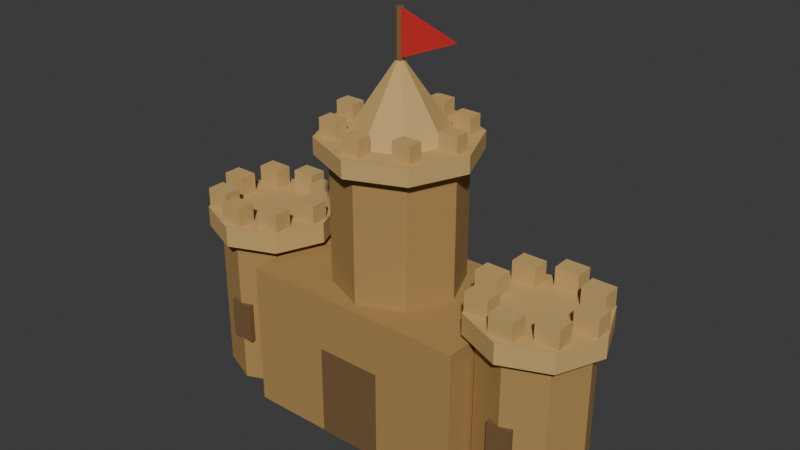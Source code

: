 # Source: SandcastleSmallA.blend  (saved by Blender 5.1.30; exported with 4.5.12 LTS)
import bpy
from mathutils import Matrix  # noqa: F401  (used for matrix-valued properties, if any)

bpy.ops.wm.read_factory_settings(use_empty=True)
scene = bpy.context.scene
scene.name = 'Scene'

# ---- collections
col_collection = bpy.data.collections.new('Collection'); scene.collection.children.link(col_collection)

# ---- materials (node trees are filled in below, after node groups)
mat_sandcastlesmalla_sandmain = bpy.data.materials.new('SandcastleSmallA_SandMain')
mat_sandcastlesmalla_sandmain.diffuse_color = (0.42, 0.25, 0.08, 1.0)
mat_sandcastlesmalla_sanddeep = bpy.data.materials.new('SandcastleSmallA_SandDeep')
mat_sandcastlesmalla_sanddeep.diffuse_color = (0.18, 0.1, 0.04, 1.0)
mat_sandcastlesmalla_sandlight = bpy.data.materials.new('SandcastleSmallA_SandLight')
mat_sandcastlesmalla_sandlight.diffuse_color = (0.58, 0.38, 0.14, 1.0)
mat_sandcastlesmalla_pole = bpy.data.materials.new('SandcastleSmallA_Pole')
mat_sandcastlesmalla_pole.diffuse_color = (0.2, 0.11, 0.04, 1.0)
mat_sandcastlesmalla_flag = bpy.data.materials.new('SandcastleSmallA_Flag')
mat_sandcastlesmalla_flag.diffuse_color = (0.64, 0.02, 0.02, 1.0)

# ---- material node trees
mat_sandcastlesmalla_sandmain.use_nodes = True; mat_sandcastlesmalla_sandmain.node_tree.nodes.clear()
_N = mat_sandcastlesmalla_sandmain.node_tree.nodes; _L = mat_sandcastlesmalla_sandmain.node_tree.links
n0 = _N.new('ShaderNodeBsdfPrincipled'); n0.name = 'Principled BSDF'; n0.location = (-200, 100)
n0.inputs[0].default_value = (0.42, 0.25, 0.08, 1.0)
n0.inputs[2].default_value = 0.88
n1 = _N.new('ShaderNodeOutputMaterial'); n1.name = 'Material Output'; n1.location = (200, 100)
_L.new(n0.outputs[0], n1.inputs[0])
n1.is_active_output = True
mat_sandcastlesmalla_sanddeep.use_nodes = True; mat_sandcastlesmalla_sanddeep.node_tree.nodes.clear()
_N = mat_sandcastlesmalla_sanddeep.node_tree.nodes; _L = mat_sandcastlesmalla_sanddeep.node_tree.links
n0 = _N.new('ShaderNodeBsdfPrincipled'); n0.name = 'Principled BSDF'; n0.location = (-200, 100)
n0.inputs[0].default_value = (0.18, 0.1, 0.04, 1.0)
n0.inputs[2].default_value = 0.88
n1 = _N.new('ShaderNodeOutputMaterial'); n1.name = 'Material Output'; n1.location = (200, 100)
_L.new(n0.outputs[0], n1.inputs[0])
n1.is_active_output = True
mat_sandcastlesmalla_sandlight.use_nodes = True; mat_sandcastlesmalla_sandlight.node_tree.nodes.clear()
_N = mat_sandcastlesmalla_sandlight.node_tree.nodes; _L = mat_sandcastlesmalla_sandlight.node_tree.links
n0 = _N.new('ShaderNodeBsdfPrincipled'); n0.name = 'Principled BSDF'; n0.location = (-200, 100)
n0.inputs[0].default_value = (0.58, 0.38, 0.14, 1.0)
n0.inputs[2].default_value = 0.88
n1 = _N.new('ShaderNodeOutputMaterial'); n1.name = 'Material Output'; n1.location = (200, 100)
_L.new(n0.outputs[0], n1.inputs[0])
n1.is_active_output = True
mat_sandcastlesmalla_pole.use_nodes = True; mat_sandcastlesmalla_pole.node_tree.nodes.clear()
_N = mat_sandcastlesmalla_pole.node_tree.nodes; _L = mat_sandcastlesmalla_pole.node_tree.links
n0 = _N.new('ShaderNodeBsdfPrincipled'); n0.name = 'Principled BSDF'; n0.location = (-200, 100)
n0.inputs[0].default_value = (0.2, 0.11, 0.04, 1.0)
n0.inputs[2].default_value = 0.88
n1 = _N.new('ShaderNodeOutputMaterial'); n1.name = 'Material Output'; n1.location = (200, 100)
_L.new(n0.outputs[0], n1.inputs[0])
n1.is_active_output = True
mat_sandcastlesmalla_flag.use_nodes = True; mat_sandcastlesmalla_flag.node_tree.nodes.clear()
_N = mat_sandcastlesmalla_flag.node_tree.nodes; _L = mat_sandcastlesmalla_flag.node_tree.links
n0 = _N.new('ShaderNodeBsdfPrincipled'); n0.name = 'Principled BSDF'; n0.location = (-200, 100)
n0.inputs[0].default_value = (0.64, 0.02, 0.02, 1.0)
n0.inputs[2].default_value = 0.88
n1 = _N.new('ShaderNodeOutputMaterial'); n1.name = 'Material Output'; n1.location = (200, 100)
_L.new(n0.outputs[0], n1.inputs[0])
n1.is_active_output = True

# ---- world
world_world = bpy.data.worlds.new('World'); scene.world = world_world
world_world.use_nodes = True; world_world.node_tree.nodes.clear()
_N = world_world.node_tree.nodes; _L = world_world.node_tree.links
n0 = _N.new('ShaderNodeOutputWorld'); n0.name = 'World Output'; n0.location = (200, 100)
n1 = _N.new('ShaderNodeBackground'); n1.name = 'Background'; n1.location = (-200, 100)
n1.inputs[0].default_value = (0.05088, 0.05088, 0.05088, 1.0)
_L.new(n1.outputs[0], n0.inputs[0])
n0.is_active_output = True
world_world.color = (0.957, 0.922, 0.847)
world_world.sun_shadow_jitter_overblur = 0.0

# ---- meshes
me_sandcastlesmalla_gatehouse_mesh = bpy.data.meshes.new('SandcastleSmallA_Gatehouse_Mesh')
me_sandcastlesmalla_gatehouse_mesh.from_pydata([(-0.5, -0.5, -0.5), (-0.5, -0.5, 0.3437), (-0.5, 0.5, -0.5), (-0.5, 0.5, 0.3437), (0.5, -0.5, -0.5), (0.5, -0.5, 0.3437), (0.5, 0.5, -0.5), (0.5, 0.5, 0.3437)], [], [(0, 1, 3, 2), (2, 3, 7, 6), (6, 7, 5, 4), (4, 5, 1, 0), (2, 6, 4, 0), (7, 3, 1, 5)])
_uv = me_sandcastlesmalla_gatehouse_mesh.uv_layers.new(name='UVMap')
_uv.uv.foreach_set('vector', [0.375, 0.0, 0.625, 0.0, 0.625, 0.25, 0.375, 0.25, 0.375, 0.25, 0.625, 0.25, 0.625, 0.5, 0.375, 0.5, 0.375, 0.5, 0.625, 0.5, 0.625, 0.75, 0.375, 0.75, 0.375, 0.75, 0.625, 0.75, 0.625, 1.0, 0.375, 1.0, 0.125, 0.5, 0.375, 0.5, 0.375, 0.75, 0.125, 0.75, 0.625, 0.5, 0.875, 0.5, 0.875, 0.75, 0.625, 0.75])
me_sandcastlesmalla_gatehouse_mesh.materials.append(mat_sandcastlesmalla_sandmain)
me_sandcastlesmalla_gatehouse_mesh.update()
me_sandcastlesmalla_gatearchrecess_mesh = bpy.data.meshes.new('SandcastleSmallA_GateArchRecess_Mesh')
me_sandcastlesmalla_gatearchrecess_mesh.from_pydata([(-0.5, -0.5, -0.5), (-0.5, -0.5, 0.5), (-0.5, 0.5, -0.5), (-0.5, 0.5, 0.5), (0.5, -0.5, -0.5), (0.5, -0.5, 0.5), (0.5, 0.5, -0.5), (0.5, 0.5, 0.5)], [], [(0, 1, 3, 2), (2, 3, 7, 6), (6, 7, 5, 4), (4, 5, 1, 0), (2, 6, 4, 0), (7, 3, 1, 5)])
_uv = me_sandcastlesmalla_gatearchrecess_mesh.uv_layers.new(name='UVMap')
_uv.uv.foreach_set('vector', [0.375, 0.0, 0.625, 0.0, 0.625, 0.25, 0.375, 0.25, 0.375, 0.25, 0.625, 0.25, 0.625, 0.5, 0.375, 0.5, 0.375, 0.5, 0.625, 0.5, 0.625, 0.75, 0.375, 0.75, 0.375, 0.75, 0.625, 0.75, 0.625, 1.0, 0.375, 1.0, 0.125, 0.5, 0.375, 0.5, 0.375, 0.75, 0.125, 0.75, 0.625, 0.5, 0.875, 0.5, 0.875, 0.75, 0.625, 0.75])
me_sandcastlesmalla_gatearchrecess_mesh.materials.append(mat_sandcastlesmalla_sanddeep)
me_sandcastlesmalla_gatearchrecess_mesh.update()
me_sandcastlesmalla_centraltower_mesh = bpy.data.meshes.new('SandcastleSmallA_CentralTower_Mesh')
me_sandcastlesmalla_centraltower_mesh.from_pydata([(0.0, 0.52, -0.55), (0.0, 0.52, 0.55), (0.3677, 0.3677, -0.55), (0.3677, 0.3677, 0.55), (0.52, 0.0, -0.55), (0.52, 0.0, 0.55), (0.3677, -0.3677, -0.55), (0.3677, -0.3677, 0.55), (0.0, -0.52, -0.55), (0.0, -0.52, 0.55), (-0.3677, -0.3677, -0.55), (-0.3677, -0.3677, 0.55), (-0.52, 0.0, -0.55), (-0.52, 0.0, 0.55), (-0.3677, 0.3677, -0.55), (-0.3677, 0.3677, 0.55)], [], [(0, 1, 3, 2), (2, 3, 5, 4), (4, 5, 7, 6), (6, 7, 9, 8), (8, 9, 11, 10), (10, 11, 13, 12), (3, 1, 15, 13, 11, 9, 7, 5), (12, 13, 15, 14), (14, 15, 1, 0), (0, 2, 4, 6, 8, 10, 12, 14)])
_uv = me_sandcastlesmalla_centraltower_mesh.uv_layers.new(name='UVMap')
_uv.uv.foreach_set('vector', [1.0, 0.5, 1.0, 1.0, 0.875, 1.0, 0.875, 0.5, 0.875, 0.5, 0.875, 1.0, 0.75, 1.0, 0.75, 0.5, 0.75, 0.5, 0.75, 1.0, 0.625, 1.0, 0.625, 0.5, 0.625, 0.5, 0.625, 1.0, 0.5, 1.0, 0.5, 0.5, 0.5, 0.5, 0.5, 1.0, 0.375, 1.0, 0.375, 0.5, 0.375, 0.5, 0.375, 1.0, 0.25, 1.0, 0.25, 0.5, 0.4197, 0.4197, 0.25, 0.49, 0.08029, 0.4197, 0.01, 0.25, 0.08029, 0.08029, 0.25, 0.01, 0.4197, 0.08029, 0.49, 0.25, 0.25, 0.5, 0.25, 1.0, 0.125, 1.0, 0.125, 0.5, 0.125, 0.5, 0.125, 1.0, 0.0, 1.0, 0.0, 0.5, 0.75, 0.49, 0.9197, 0.4197, 0.99, 0.25, 0.9197, 0.08029, 0.75, 0.01, 0.5803, 0.08029, 0.51, 0.25, 0.5803, 0.4197])
me_sandcastlesmalla_centraltower_mesh.materials.append(mat_sandcastlesmalla_sandmain)
me_sandcastlesmalla_centraltower_mesh.update()
me_sandcastlesmalla_centraltowerbattlementbase_mesh = bpy.data.meshes.new('SandcastleSmallA_CentralTowerBattlementBase_Mesh')
me_sandcastlesmalla_centraltowerbattlementbase_mesh.from_pydata([(0.0, 0.63, -0.07), (0.0, 0.63, 0.07), (0.4455, 0.4455, -0.07), (0.4455, 0.4455, 0.07), (0.63, 0.0, -0.07), (0.63, 0.0, 0.07), (0.4455, -0.4455, -0.07), (0.4455, -0.4455, 0.07), (0.0, -0.63, -0.07), (0.0, -0.63, 0.07), (-0.4455, -0.4455, -0.07), (-0.4455, -0.4455, 0.07), (-0.63, 0.0, -0.07), (-0.63, 0.0, 0.07), (-0.4455, 0.4455, -0.07), (-0.4455, 0.4455, 0.07)], [], [(0, 1, 3, 2), (2, 3, 5, 4), (4, 5, 7, 6), (6, 7, 9, 8), (8, 9, 11, 10), (10, 11, 13, 12), (3, 1, 15, 13, 11, 9, 7, 5), (12, 13, 15, 14), (14, 15, 1, 0), (0, 2, 4, 6, 8, 10, 12, 14)])
_uv = me_sandcastlesmalla_centraltowerbattlementbase_mesh.uv_layers.new(name='UVMap')
_uv.uv.foreach_set('vector', [1.0, 0.5, 1.0, 1.0, 0.875, 1.0, 0.875, 0.5, 0.875, 0.5, 0.875, 1.0, 0.75, 1.0, 0.75, 0.5, 0.75, 0.5, 0.75, 1.0, 0.625, 1.0, 0.625, 0.5, 0.625, 0.5, 0.625, 1.0, 0.5, 1.0, 0.5, 0.5, 0.5, 0.5, 0.5, 1.0, 0.375, 1.0, 0.375, 0.5, 0.375, 0.5, 0.375, 1.0, 0.25, 1.0, 0.25, 0.5, 0.4197, 0.4197, 0.25, 0.49, 0.08029, 0.4197, 0.01, 0.25, 0.08029, 0.08029, 0.25, 0.01, 0.4197, 0.08029, 0.49, 0.25, 0.25, 0.5, 0.25, 1.0, 0.125, 1.0, 0.125, 0.5, 0.125, 0.5, 0.125, 1.0, 0.0, 1.0, 0.0, 0.5, 0.75, 0.49, 0.9197, 0.4197, 0.99, 0.25, 0.9197, 0.08029, 0.75, 0.01, 0.5803, 0.08029, 0.51, 0.25, 0.5803, 0.4197])
me_sandcastlesmalla_centraltowerbattlementbase_mesh.materials.append(mat_sandcastlesmalla_sandlight)
me_sandcastlesmalla_centraltowerbattlementbase_mesh.update()
me_sandcastlesmalla_centralcrenel01_mesh = bpy.data.meshes.new('SandcastleSmallA_CentralCrenel01_Mesh')
me_sandcastlesmalla_centralcrenel01_mesh.from_pydata([(-0.5, -0.5, -0.5), (-0.5, -0.5, 0.5), (-0.5, 0.5, -0.5), (-0.5, 0.5, 0.5), (0.5, -0.5, -0.5), (0.5, -0.5, 0.5), (0.5, 0.5, -0.5), (0.5, 0.5, 0.5)], [], [(0, 1, 3, 2), (2, 3, 7, 6), (6, 7, 5, 4), (4, 5, 1, 0), (2, 6, 4, 0), (7, 3, 1, 5)])
_uv = me_sandcastlesmalla_centralcrenel01_mesh.uv_layers.new(name='UVMap')
_uv.uv.foreach_set('vector', [0.375, 0.0, 0.625, 0.0, 0.625, 0.25, 0.375, 0.25, 0.375, 0.25, 0.625, 0.25, 0.625, 0.5, 0.375, 0.5, 0.375, 0.5, 0.625, 0.5, 0.625, 0.75, 0.375, 0.75, 0.375, 0.75, 0.625, 0.75, 0.625, 1.0, 0.375, 1.0, 0.125, 0.5, 0.375, 0.5, 0.375, 0.75, 0.125, 0.75, 0.625, 0.5, 0.875, 0.5, 0.875, 0.75, 0.625, 0.75])
me_sandcastlesmalla_centralcrenel01_mesh.materials.append(mat_sandcastlesmalla_sandlight)
me_sandcastlesmalla_centralcrenel01_mesh.update()
me_sandcastlesmalla_centralcrenel02_mesh = bpy.data.meshes.new('SandcastleSmallA_CentralCrenel02_Mesh')
me_sandcastlesmalla_centralcrenel02_mesh.from_pydata([(-0.5, -0.5, -0.5), (-0.5, -0.5, 0.5), (-0.5, 0.5, -0.5), (-0.5, 0.5, 0.5), (0.5, -0.5, -0.5), (0.5, -0.5, 0.5), (0.5, 0.5, -0.5), (0.5, 0.5, 0.5)], [], [(0, 1, 3, 2), (2, 3, 7, 6), (6, 7, 5, 4), (4, 5, 1, 0), (2, 6, 4, 0), (7, 3, 1, 5)])
_uv = me_sandcastlesmalla_centralcrenel02_mesh.uv_layers.new(name='UVMap')
_uv.uv.foreach_set('vector', [0.375, 0.0, 0.625, 0.0, 0.625, 0.25, 0.375, 0.25, 0.375, 0.25, 0.625, 0.25, 0.625, 0.5, 0.375, 0.5, 0.375, 0.5, 0.625, 0.5, 0.625, 0.75, 0.375, 0.75, 0.375, 0.75, 0.625, 0.75, 0.625, 1.0, 0.375, 1.0, 0.125, 0.5, 0.375, 0.5, 0.375, 0.75, 0.125, 0.75, 0.625, 0.5, 0.875, 0.5, 0.875, 0.75, 0.625, 0.75])
me_sandcastlesmalla_centralcrenel02_mesh.materials.append(mat_sandcastlesmalla_sandlight)
me_sandcastlesmalla_centralcrenel02_mesh.update()
me_sandcastlesmalla_centralcrenel03_mesh = bpy.data.meshes.new('SandcastleSmallA_CentralCrenel03_Mesh')
me_sandcastlesmalla_centralcrenel03_mesh.from_pydata([(-0.5, -0.5, -0.5), (-0.5, -0.5, 0.5), (-0.5, 0.5, -0.5), (-0.5, 0.5, 0.5), (0.5, -0.5, -0.5), (0.5, -0.5, 0.5), (0.5, 0.5, -0.5), (0.5, 0.5, 0.5)], [], [(0, 1, 3, 2), (2, 3, 7, 6), (6, 7, 5, 4), (4, 5, 1, 0), (2, 6, 4, 0), (7, 3, 1, 5)])
_uv = me_sandcastlesmalla_centralcrenel03_mesh.uv_layers.new(name='UVMap')
_uv.uv.foreach_set('vector', [0.375, 0.0, 0.625, 0.0, 0.625, 0.25, 0.375, 0.25, 0.375, 0.25, 0.625, 0.25, 0.625, 0.5, 0.375, 0.5, 0.375, 0.5, 0.625, 0.5, 0.625, 0.75, 0.375, 0.75, 0.375, 0.75, 0.625, 0.75, 0.625, 1.0, 0.375, 1.0, 0.125, 0.5, 0.375, 0.5, 0.375, 0.75, 0.125, 0.75, 0.625, 0.5, 0.875, 0.5, 0.875, 0.75, 0.625, 0.75])
me_sandcastlesmalla_centralcrenel03_mesh.materials.append(mat_sandcastlesmalla_sandlight)
me_sandcastlesmalla_centralcrenel03_mesh.update()
me_sandcastlesmalla_centralcrenel04_mesh = bpy.data.meshes.new('SandcastleSmallA_CentralCrenel04_Mesh')
me_sandcastlesmalla_centralcrenel04_mesh.from_pydata([(-0.5, -0.5, -0.5), (-0.5, -0.5, 0.5), (-0.5, 0.5, -0.5), (-0.5, 0.5, 0.5), (0.5, -0.5, -0.5), (0.5, -0.5, 0.5), (0.5, 0.5, -0.5), (0.5, 0.5, 0.5)], [], [(0, 1, 3, 2), (2, 3, 7, 6), (6, 7, 5, 4), (4, 5, 1, 0), (2, 6, 4, 0), (7, 3, 1, 5)])
_uv = me_sandcastlesmalla_centralcrenel04_mesh.uv_layers.new(name='UVMap')
_uv.uv.foreach_set('vector', [0.375, 0.0, 0.625, 0.0, 0.625, 0.25, 0.375, 0.25, 0.375, 0.25, 0.625, 0.25, 0.625, 0.5, 0.375, 0.5, 0.375, 0.5, 0.625, 0.5, 0.625, 0.75, 0.375, 0.75, 0.375, 0.75, 0.625, 0.75, 0.625, 1.0, 0.375, 1.0, 0.125, 0.5, 0.375, 0.5, 0.375, 0.75, 0.125, 0.75, 0.625, 0.5, 0.875, 0.5, 0.875, 0.75, 0.625, 0.75])
me_sandcastlesmalla_centralcrenel04_mesh.materials.append(mat_sandcastlesmalla_sandlight)
me_sandcastlesmalla_centralcrenel04_mesh.update()
me_sandcastlesmalla_centralcrenel05_mesh = bpy.data.meshes.new('SandcastleSmallA_CentralCrenel05_Mesh')
me_sandcastlesmalla_centralcrenel05_mesh.from_pydata([(-0.5, -0.5, -0.5), (-0.5, -0.5, 0.5), (-0.5, 0.5, -0.5), (-0.5, 0.5, 0.5), (0.5, -0.5, -0.5), (0.5, -0.5, 0.5), (0.5, 0.5, -0.5), (0.5, 0.5, 0.5)], [], [(0, 1, 3, 2), (2, 3, 7, 6), (6, 7, 5, 4), (4, 5, 1, 0), (2, 6, 4, 0), (7, 3, 1, 5)])
_uv = me_sandcastlesmalla_centralcrenel05_mesh.uv_layers.new(name='UVMap')
_uv.uv.foreach_set('vector', [0.375, 0.0, 0.625, 0.0, 0.625, 0.25, 0.375, 0.25, 0.375, 0.25, 0.625, 0.25, 0.625, 0.5, 0.375, 0.5, 0.375, 0.5, 0.625, 0.5, 0.625, 0.75, 0.375, 0.75, 0.375, 0.75, 0.625, 0.75, 0.625, 1.0, 0.375, 1.0, 0.125, 0.5, 0.375, 0.5, 0.375, 0.75, 0.125, 0.75, 0.625, 0.5, 0.875, 0.5, 0.875, 0.75, 0.625, 0.75])
me_sandcastlesmalla_centralcrenel05_mesh.materials.append(mat_sandcastlesmalla_sandlight)
me_sandcastlesmalla_centralcrenel05_mesh.update()
me_sandcastlesmalla_centralcrenel06_mesh = bpy.data.meshes.new('SandcastleSmallA_CentralCrenel06_Mesh')
me_sandcastlesmalla_centralcrenel06_mesh.from_pydata([(-0.5, -0.5, -0.5), (-0.5, -0.5, 0.5), (-0.5, 0.5, -0.5), (-0.5, 0.5, 0.5), (0.5, -0.5, -0.5), (0.5, -0.5, 0.5), (0.5, 0.5, -0.5), (0.5, 0.5, 0.5)], [], [(0, 1, 3, 2), (2, 3, 7, 6), (6, 7, 5, 4), (4, 5, 1, 0), (2, 6, 4, 0), (7, 3, 1, 5)])
_uv = me_sandcastlesmalla_centralcrenel06_mesh.uv_layers.new(name='UVMap')
_uv.uv.foreach_set('vector', [0.375, 0.0, 0.625, 0.0, 0.625, 0.25, 0.375, 0.25, 0.375, 0.25, 0.625, 0.25, 0.625, 0.5, 0.375, 0.5, 0.375, 0.5, 0.625, 0.5, 0.625, 0.75, 0.375, 0.75, 0.375, 0.75, 0.625, 0.75, 0.625, 1.0, 0.375, 1.0, 0.125, 0.5, 0.375, 0.5, 0.375, 0.75, 0.125, 0.75, 0.625, 0.5, 0.875, 0.5, 0.875, 0.75, 0.625, 0.75])
me_sandcastlesmalla_centralcrenel06_mesh.materials.append(mat_sandcastlesmalla_sandlight)
me_sandcastlesmalla_centralcrenel06_mesh.update()
me_sandcastlesmalla_centralcrenel07_mesh = bpy.data.meshes.new('SandcastleSmallA_CentralCrenel07_Mesh')
me_sandcastlesmalla_centralcrenel07_mesh.from_pydata([(-0.5, -0.5, -0.5), (-0.5, -0.5, 0.5), (-0.5, 0.5, -0.5), (-0.5, 0.5, 0.5), (0.5, -0.5, -0.5), (0.5, -0.5, 0.5), (0.5, 0.5, -0.5), (0.5, 0.5, 0.5)], [], [(0, 1, 3, 2), (2, 3, 7, 6), (6, 7, 5, 4), (4, 5, 1, 0), (2, 6, 4, 0), (7, 3, 1, 5)])
_uv = me_sandcastlesmalla_centralcrenel07_mesh.uv_layers.new(name='UVMap')
_uv.uv.foreach_set('vector', [0.375, 0.0, 0.625, 0.0, 0.625, 0.25, 0.375, 0.25, 0.375, 0.25, 0.625, 0.25, 0.625, 0.5, 0.375, 0.5, 0.375, 0.5, 0.625, 0.5, 0.625, 0.75, 0.375, 0.75, 0.375, 0.75, 0.625, 0.75, 0.625, 1.0, 0.375, 1.0, 0.125, 0.5, 0.375, 0.5, 0.375, 0.75, 0.125, 0.75, 0.625, 0.5, 0.875, 0.5, 0.875, 0.75, 0.625, 0.75])
me_sandcastlesmalla_centralcrenel07_mesh.materials.append(mat_sandcastlesmalla_sandlight)
me_sandcastlesmalla_centralcrenel07_mesh.update()
me_sandcastlesmalla_centralcrenel08_mesh = bpy.data.meshes.new('SandcastleSmallA_CentralCrenel08_Mesh')
me_sandcastlesmalla_centralcrenel08_mesh.from_pydata([(-0.5, -0.5, -0.5), (-0.5, -0.5, 0.5), (-0.5, 0.5, -0.5), (-0.5, 0.5, 0.5), (0.5, -0.5, -0.5), (0.5, -0.5, 0.5), (0.5, 0.5, -0.5), (0.5, 0.5, 0.5)], [], [(0, 1, 3, 2), (2, 3, 7, 6), (6, 7, 5, 4), (4, 5, 1, 0), (2, 6, 4, 0), (7, 3, 1, 5)])
_uv = me_sandcastlesmalla_centralcrenel08_mesh.uv_layers.new(name='UVMap')
_uv.uv.foreach_set('vector', [0.375, 0.0, 0.625, 0.0, 0.625, 0.25, 0.375, 0.25, 0.375, 0.25, 0.625, 0.25, 0.625, 0.5, 0.375, 0.5, 0.375, 0.5, 0.625, 0.5, 0.625, 0.75, 0.375, 0.75, 0.375, 0.75, 0.625, 0.75, 0.625, 1.0, 0.375, 1.0, 0.125, 0.5, 0.375, 0.5, 0.375, 0.75, 0.125, 0.75, 0.625, 0.5, 0.875, 0.5, 0.875, 0.75, 0.625, 0.75])
me_sandcastlesmalla_centralcrenel08_mesh.materials.append(mat_sandcastlesmalla_sandlight)
me_sandcastlesmalla_centralcrenel08_mesh.update()
me_sandcastlesmalla_upperwindowrecess_mesh = bpy.data.meshes.new('SandcastleSmallA_UpperWindowRecess_Mesh')
me_sandcastlesmalla_upperwindowrecess_mesh.from_pydata([(-0.5, -0.5, -0.5), (-0.5, -0.5, 0.5), (-0.5, 0.5, -0.5), (-0.5, 0.5, 0.5), (0.5, -0.5, -0.5), (0.5, -0.5, 0.5), (0.5, 0.5, -0.5), (0.5, 0.5, 0.5)], [], [(0, 1, 3, 2), (2, 3, 7, 6), (6, 7, 5, 4), (4, 5, 1, 0), (2, 6, 4, 0), (7, 3, 1, 5)])
_uv = me_sandcastlesmalla_upperwindowrecess_mesh.uv_layers.new(name='UVMap')
_uv.uv.foreach_set('vector', [0.375, 0.0, 0.625, 0.0, 0.625, 0.25, 0.375, 0.25, 0.375, 0.25, 0.625, 0.25, 0.625, 0.5, 0.375, 0.5, 0.375, 0.5, 0.625, 0.5, 0.625, 0.75, 0.375, 0.75, 0.375, 0.75, 0.625, 0.75, 0.625, 1.0, 0.375, 1.0, 0.125, 0.5, 0.375, 0.5, 0.375, 0.75, 0.125, 0.75, 0.625, 0.5, 0.875, 0.5, 0.875, 0.75, 0.625, 0.75])
me_sandcastlesmalla_upperwindowrecess_mesh.materials.append(mat_sandcastlesmalla_sanddeep)
me_sandcastlesmalla_upperwindowrecess_mesh.update()
me_sandcastlesmalla_coneroof_mesh = bpy.data.meshes.new('SandcastleSmallA_ConeRoof_Mesh')
me_sandcastlesmalla_coneroof_mesh.from_pydata([(0.0, 0.56, -0.41), (0.396, 0.396, -0.41), (0.56, 0.0, -0.41), (0.396, -0.396, -0.41), (0.0, -0.56, -0.41), (-0.396, -0.396, -0.41), (-0.56, 0.0, -0.41), (-0.396, 0.396, -0.41), (0.0, 0.0, 0.41)], [], [(0, 8, 1), (1, 8, 2), (2, 8, 3), (3, 8, 4), (4, 8, 5), (5, 8, 6), (0, 1, 2, 3, 4, 5, 6, 7), (6, 8, 7), (7, 8, 0)])
_uv = me_sandcastlesmalla_coneroof_mesh.uv_layers.new(name='UVMap')
_uv.uv.foreach_set('vector', [0.25, 0.49, 0.25, 0.25, 0.4197, 0.4197, 0.4197, 0.4197, 0.25, 0.25, 0.49, 0.25, 0.49, 0.25, 0.25, 0.25, 0.4197, 0.08029, 0.4197, 0.08029, 0.25, 0.25, 0.25, 0.01, 0.25, 0.01, 0.25, 0.25, 0.08029, 0.08029, 0.08029, 0.08029, 0.25, 0.25, 0.01, 0.25, 0.75, 0.49, 0.9197, 0.4197, 0.99, 0.25, 0.9197, 0.08029, 0.75, 0.01, 0.5803, 0.08029, 0.51, 0.25, 0.5803, 0.4197, 0.01, 0.25, 0.25, 0.25, 0.08029, 0.4197, 0.08029, 0.4197, 0.25, 0.25, 0.25, 0.49])
me_sandcastlesmalla_coneroof_mesh.materials.append(mat_sandcastlesmalla_sandlight)
me_sandcastlesmalla_coneroof_mesh.update()
me_sandcastlesmalla_flagpole_mesh = bpy.data.meshes.new('SandcastleSmallA_FlagPole_Mesh')
me_sandcastlesmalla_flagpole_mesh.from_pydata([(0.0, 0.045, -0.29), (0.0, 0.045, 0.29), (0.03182, 0.03182, -0.29), (0.03182, 0.03182, 0.29), (0.045, 0.0, -0.29), (0.045, 0.0, 0.29), (0.03182, -0.03182, -0.29), (0.03182, -0.03182, 0.29), (0.0, -0.045, -0.29), (0.0, -0.045, 0.29), (-0.03182, -0.03182, -0.29), (-0.03182, -0.03182, 0.29), (-0.045, 0.0, -0.29), (-0.045, 0.0, 0.29), (-0.03182, 0.03182, -0.29), (-0.03182, 0.03182, 0.29)], [], [(0, 1, 3, 2), (2, 3, 5, 4), (4, 5, 7, 6), (6, 7, 9, 8), (8, 9, 11, 10), (10, 11, 13, 12), (3, 1, 15, 13, 11, 9, 7, 5), (12, 13, 15, 14), (14, 15, 1, 0), (0, 2, 4, 6, 8, 10, 12, 14)])
_uv = me_sandcastlesmalla_flagpole_mesh.uv_layers.new(name='UVMap')
_uv.uv.foreach_set('vector', [1.0, 0.5, 1.0, 1.0, 0.875, 1.0, 0.875, 0.5, 0.875, 0.5, 0.875, 1.0, 0.75, 1.0, 0.75, 0.5, 0.75, 0.5, 0.75, 1.0, 0.625, 1.0, 0.625, 0.5, 0.625, 0.5, 0.625, 1.0, 0.5, 1.0, 0.5, 0.5, 0.5, 0.5, 0.5, 1.0, 0.375, 1.0, 0.375, 0.5, 0.375, 0.5, 0.375, 1.0, 0.25, 1.0, 0.25, 0.5, 0.4197, 0.4197, 0.25, 0.49, 0.08029, 0.4197, 0.01, 0.25, 0.08029, 0.08029, 0.25, 0.01, 0.4197, 0.08029, 0.49, 0.25, 0.25, 0.5, 0.25, 1.0, 0.125, 1.0, 0.125, 0.5, 0.125, 0.5, 0.125, 1.0, 0.0, 1.0, 0.0, 0.5, 0.75, 0.49, 0.9197, 0.4197, 0.99, 0.25, 0.9197, 0.08029, 0.75, 0.01, 0.5803, 0.08029, 0.51, 0.25, 0.5803, 0.4197])
me_sandcastlesmalla_flagpole_mesh.materials.append(mat_sandcastlesmalla_pole)
me_sandcastlesmalla_flagpole_mesh.update()
me_sandcastlesmalla_flag_mesh = bpy.data.meshes.new('SandcastleSmallA_Flag_Mesh')
me_sandcastlesmalla_flag_mesh.from_pydata([(0.0, 0.0, 0.18), (0.48, 0.0, 0.02), (0.0, 0.0, -0.18), (0.02, -0.03, 0.18), (0.5, -0.03, 0.02), (0.02, -0.03, -0.18)], [], [(0, 1, 2), (3, 5, 4), (0, 2, 5), (0, 5, 3), (0, 3, 4), (0, 4, 1), (1, 4, 5), (1, 5, 2)])
me_sandcastlesmalla_flag_mesh.materials.append(mat_sandcastlesmalla_flag)
me_sandcastlesmalla_flag_mesh.update()
me_sandcastlesmalla_lefttowertowerbody_mesh = bpy.data.meshes.new('SandcastleSmallA_LeftTowerTowerBody_Mesh')
me_sandcastlesmalla_lefttowertowerbody_mesh.from_pydata([(0.0, 0.36, -0.55), (0.0, 0.36, 0.55), (0.2546, 0.2546, -0.55), (0.2546, 0.2546, 0.55), (0.36, 0.0, -0.55), (0.36, 0.0, 0.55), (0.2546, -0.2546, -0.55), (0.2546, -0.2546, 0.55), (0.0, -0.36, -0.55), (0.0, -0.36, 0.55), (-0.2546, -0.2546, -0.55), (-0.2546, -0.2546, 0.55), (-0.36, 0.0, -0.55), (-0.36, 0.0, 0.55), (-0.2546, 0.2546, -0.55), (-0.2546, 0.2546, 0.55)], [], [(0, 1, 3, 2), (2, 3, 5, 4), (4, 5, 7, 6), (6, 7, 9, 8), (8, 9, 11, 10), (10, 11, 13, 12), (3, 1, 15, 13, 11, 9, 7, 5), (12, 13, 15, 14), (14, 15, 1, 0), (0, 2, 4, 6, 8, 10, 12, 14)])
_uv = me_sandcastlesmalla_lefttowertowerbody_mesh.uv_layers.new(name='UVMap')
_uv.uv.foreach_set('vector', [1.0, 0.5, 1.0, 1.0, 0.875, 1.0, 0.875, 0.5, 0.875, 0.5, 0.875, 1.0, 0.75, 1.0, 0.75, 0.5, 0.75, 0.5, 0.75, 1.0, 0.625, 1.0, 0.625, 0.5, 0.625, 0.5, 0.625, 1.0, 0.5, 1.0, 0.5, 0.5, 0.5, 0.5, 0.5, 1.0, 0.375, 1.0, 0.375, 0.5, 0.375, 0.5, 0.375, 1.0, 0.25, 1.0, 0.25, 0.5, 0.4197, 0.4197, 0.25, 0.49, 0.08029, 0.4197, 0.01, 0.25, 0.08029, 0.08029, 0.25, 0.01, 0.4197, 0.08029, 0.49, 0.25, 0.25, 0.5, 0.25, 1.0, 0.125, 1.0, 0.125, 0.5, 0.125, 0.5, 0.125, 1.0, 0.0, 1.0, 0.0, 0.5, 0.75, 0.49, 0.9197, 0.4197, 0.99, 0.25, 0.9197, 0.08029, 0.75, 0.01, 0.5803, 0.08029, 0.51, 0.25, 0.5803, 0.4197])
me_sandcastlesmalla_lefttowertowerbody_mesh.materials.append(mat_sandcastlesmalla_sandmain)
me_sandcastlesmalla_lefttowertowerbody_mesh.update()
me_sandcastlesmalla_lefttowerbattlementring_mesh = bpy.data.meshes.new('SandcastleSmallA_LeftTowerBattlementRing_Mesh')
me_sandcastlesmalla_lefttowerbattlementring_mesh.from_pydata([(0.0, 0.44, -0.07), (0.0, 0.44, 0.07), (0.3111, 0.3111, -0.07), (0.3111, 0.3111, 0.07), (0.44, 0.0, -0.07), (0.44, 0.0, 0.07), (0.3111, -0.3111, -0.07), (0.3111, -0.3111, 0.07), (0.0, -0.44, -0.07), (0.0, -0.44, 0.07), (-0.3111, -0.3111, -0.07), (-0.3111, -0.3111, 0.07), (-0.44, 0.0, -0.07), (-0.44, 0.0, 0.07), (-0.3111, 0.3111, -0.07), (-0.3111, 0.3111, 0.07)], [], [(0, 1, 3, 2), (2, 3, 5, 4), (4, 5, 7, 6), (6, 7, 9, 8), (8, 9, 11, 10), (10, 11, 13, 12), (3, 1, 15, 13, 11, 9, 7, 5), (12, 13, 15, 14), (14, 15, 1, 0), (0, 2, 4, 6, 8, 10, 12, 14)])
_uv = me_sandcastlesmalla_lefttowerbattlementring_mesh.uv_layers.new(name='UVMap')
_uv.uv.foreach_set('vector', [1.0, 0.5, 1.0, 1.0, 0.875, 1.0, 0.875, 0.5, 0.875, 0.5, 0.875, 1.0, 0.75, 1.0, 0.75, 0.5, 0.75, 0.5, 0.75, 1.0, 0.625, 1.0, 0.625, 0.5, 0.625, 0.5, 0.625, 1.0, 0.5, 1.0, 0.5, 0.5, 0.5, 0.5, 0.5, 1.0, 0.375, 1.0, 0.375, 0.5, 0.375, 0.5, 0.375, 1.0, 0.25, 1.0, 0.25, 0.5, 0.4197, 0.4197, 0.25, 0.49, 0.08029, 0.4197, 0.01, 0.25, 0.08029, 0.08029, 0.25, 0.01, 0.4197, 0.08029, 0.49, 0.25, 0.25, 0.5, 0.25, 1.0, 0.125, 1.0, 0.125, 0.5, 0.125, 0.5, 0.125, 1.0, 0.0, 1.0, 0.0, 0.5, 0.75, 0.49, 0.9197, 0.4197, 0.99, 0.25, 0.9197, 0.08029, 0.75, 0.01, 0.5803, 0.08029, 0.51, 0.25, 0.5803, 0.4197])
me_sandcastlesmalla_lefttowerbattlementring_mesh.materials.append(mat_sandcastlesmalla_sandlight)
me_sandcastlesmalla_lefttowerbattlementring_mesh.update()
me_sandcastlesmalla_lefttowercrenel01_mesh = bpy.data.meshes.new('SandcastleSmallA_LeftTowerCrenel01_Mesh')
me_sandcastlesmalla_lefttowercrenel01_mesh.from_pydata([(-0.5, -0.5, -0.5), (-0.5, -0.5, 0.5), (-0.5, 0.5, -0.5), (-0.5, 0.5, 0.5), (0.5, -0.5, -0.5), (0.5, -0.5, 0.5), (0.5, 0.5, -0.5), (0.5, 0.5, 0.5)], [], [(0, 1, 3, 2), (2, 3, 7, 6), (6, 7, 5, 4), (4, 5, 1, 0), (2, 6, 4, 0), (7, 3, 1, 5)])
_uv = me_sandcastlesmalla_lefttowercrenel01_mesh.uv_layers.new(name='UVMap')
_uv.uv.foreach_set('vector', [0.375, 0.0, 0.625, 0.0, 0.625, 0.25, 0.375, 0.25, 0.375, 0.25, 0.625, 0.25, 0.625, 0.5, 0.375, 0.5, 0.375, 0.5, 0.625, 0.5, 0.625, 0.75, 0.375, 0.75, 0.375, 0.75, 0.625, 0.75, 0.625, 1.0, 0.375, 1.0, 0.125, 0.5, 0.375, 0.5, 0.375, 0.75, 0.125, 0.75, 0.625, 0.5, 0.875, 0.5, 0.875, 0.75, 0.625, 0.75])
me_sandcastlesmalla_lefttowercrenel01_mesh.materials.append(mat_sandcastlesmalla_sandlight)
me_sandcastlesmalla_lefttowercrenel01_mesh.update()
me_sandcastlesmalla_lefttowercrenel02_mesh = bpy.data.meshes.new('SandcastleSmallA_LeftTowerCrenel02_Mesh')
me_sandcastlesmalla_lefttowercrenel02_mesh.from_pydata([(-0.5, -0.5, -0.5), (-0.5, -0.5, 0.5), (-0.5, 0.5, -0.5), (-0.5, 0.5, 0.5), (0.5, -0.5, -0.5), (0.5, -0.5, 0.5), (0.5, 0.5, -0.5), (0.5, 0.5, 0.5)], [], [(0, 1, 3, 2), (2, 3, 7, 6), (6, 7, 5, 4), (4, 5, 1, 0), (2, 6, 4, 0), (7, 3, 1, 5)])
_uv = me_sandcastlesmalla_lefttowercrenel02_mesh.uv_layers.new(name='UVMap')
_uv.uv.foreach_set('vector', [0.375, 0.0, 0.625, 0.0, 0.625, 0.25, 0.375, 0.25, 0.375, 0.25, 0.625, 0.25, 0.625, 0.5, 0.375, 0.5, 0.375, 0.5, 0.625, 0.5, 0.625, 0.75, 0.375, 0.75, 0.375, 0.75, 0.625, 0.75, 0.625, 1.0, 0.375, 1.0, 0.125, 0.5, 0.375, 0.5, 0.375, 0.75, 0.125, 0.75, 0.625, 0.5, 0.875, 0.5, 0.875, 0.75, 0.625, 0.75])
me_sandcastlesmalla_lefttowercrenel02_mesh.materials.append(mat_sandcastlesmalla_sandlight)
me_sandcastlesmalla_lefttowercrenel02_mesh.update()
me_sandcastlesmalla_lefttowercrenel03_mesh = bpy.data.meshes.new('SandcastleSmallA_LeftTowerCrenel03_Mesh')
me_sandcastlesmalla_lefttowercrenel03_mesh.from_pydata([(-0.5, -0.5, -0.5), (-0.5, -0.5, 0.5), (-0.5, 0.5, -0.5), (-0.5, 0.5, 0.5), (0.5, -0.5, -0.5), (0.5, -0.5, 0.5), (0.5, 0.5, -0.5), (0.5, 0.5, 0.5)], [], [(0, 1, 3, 2), (2, 3, 7, 6), (6, 7, 5, 4), (4, 5, 1, 0), (2, 6, 4, 0), (7, 3, 1, 5)])
_uv = me_sandcastlesmalla_lefttowercrenel03_mesh.uv_layers.new(name='UVMap')
_uv.uv.foreach_set('vector', [0.375, 0.0, 0.625, 0.0, 0.625, 0.25, 0.375, 0.25, 0.375, 0.25, 0.625, 0.25, 0.625, 0.5, 0.375, 0.5, 0.375, 0.5, 0.625, 0.5, 0.625, 0.75, 0.375, 0.75, 0.375, 0.75, 0.625, 0.75, 0.625, 1.0, 0.375, 1.0, 0.125, 0.5, 0.375, 0.5, 0.375, 0.75, 0.125, 0.75, 0.625, 0.5, 0.875, 0.5, 0.875, 0.75, 0.625, 0.75])
me_sandcastlesmalla_lefttowercrenel03_mesh.materials.append(mat_sandcastlesmalla_sandlight)
me_sandcastlesmalla_lefttowercrenel03_mesh.update()
me_sandcastlesmalla_lefttowercrenel04_mesh = bpy.data.meshes.new('SandcastleSmallA_LeftTowerCrenel04_Mesh')
me_sandcastlesmalla_lefttowercrenel04_mesh.from_pydata([(-0.5, -0.5, -0.5), (-0.5, -0.5, 0.5), (-0.5, 0.5, -0.5), (-0.5, 0.5, 0.5), (0.5, -0.5, -0.5), (0.5, -0.5, 0.5), (0.5, 0.5, -0.5), (0.5, 0.5, 0.5)], [], [(0, 1, 3, 2), (2, 3, 7, 6), (6, 7, 5, 4), (4, 5, 1, 0), (2, 6, 4, 0), (7, 3, 1, 5)])
_uv = me_sandcastlesmalla_lefttowercrenel04_mesh.uv_layers.new(name='UVMap')
_uv.uv.foreach_set('vector', [0.375, 0.0, 0.625, 0.0, 0.625, 0.25, 0.375, 0.25, 0.375, 0.25, 0.625, 0.25, 0.625, 0.5, 0.375, 0.5, 0.375, 0.5, 0.625, 0.5, 0.625, 0.75, 0.375, 0.75, 0.375, 0.75, 0.625, 0.75, 0.625, 1.0, 0.375, 1.0, 0.125, 0.5, 0.375, 0.5, 0.375, 0.75, 0.125, 0.75, 0.625, 0.5, 0.875, 0.5, 0.875, 0.75, 0.625, 0.75])
me_sandcastlesmalla_lefttowercrenel04_mesh.materials.append(mat_sandcastlesmalla_sandlight)
me_sandcastlesmalla_lefttowercrenel04_mesh.update()
me_sandcastlesmalla_lefttowercrenel05_mesh = bpy.data.meshes.new('SandcastleSmallA_LeftTowerCrenel05_Mesh')
me_sandcastlesmalla_lefttowercrenel05_mesh.from_pydata([(-0.5, -0.5, -0.5), (-0.5, -0.5, 0.5), (-0.5, 0.5, -0.5), (-0.5, 0.5, 0.5), (0.5, -0.5, -0.5), (0.5, -0.5, 0.5), (0.5, 0.5, -0.5), (0.5, 0.5, 0.5)], [], [(0, 1, 3, 2), (2, 3, 7, 6), (6, 7, 5, 4), (4, 5, 1, 0), (2, 6, 4, 0), (7, 3, 1, 5)])
_uv = me_sandcastlesmalla_lefttowercrenel05_mesh.uv_layers.new(name='UVMap')
_uv.uv.foreach_set('vector', [0.375, 0.0, 0.625, 0.0, 0.625, 0.25, 0.375, 0.25, 0.375, 0.25, 0.625, 0.25, 0.625, 0.5, 0.375, 0.5, 0.375, 0.5, 0.625, 0.5, 0.625, 0.75, 0.375, 0.75, 0.375, 0.75, 0.625, 0.75, 0.625, 1.0, 0.375, 1.0, 0.125, 0.5, 0.375, 0.5, 0.375, 0.75, 0.125, 0.75, 0.625, 0.5, 0.875, 0.5, 0.875, 0.75, 0.625, 0.75])
me_sandcastlesmalla_lefttowercrenel05_mesh.materials.append(mat_sandcastlesmalla_sandlight)
me_sandcastlesmalla_lefttowercrenel05_mesh.update()
me_sandcastlesmalla_lefttowercrenel06_mesh = bpy.data.meshes.new('SandcastleSmallA_LeftTowerCrenel06_Mesh')
me_sandcastlesmalla_lefttowercrenel06_mesh.from_pydata([(-0.5, -0.5, -0.5), (-0.5, -0.5, 0.5), (-0.5, 0.5, -0.5), (-0.5, 0.5, 0.5), (0.5, -0.5, -0.5), (0.5, -0.5, 0.5), (0.5, 0.5, -0.5), (0.5, 0.5, 0.5)], [], [(0, 1, 3, 2), (2, 3, 7, 6), (6, 7, 5, 4), (4, 5, 1, 0), (2, 6, 4, 0), (7, 3, 1, 5)])
_uv = me_sandcastlesmalla_lefttowercrenel06_mesh.uv_layers.new(name='UVMap')
_uv.uv.foreach_set('vector', [0.375, 0.0, 0.625, 0.0, 0.625, 0.25, 0.375, 0.25, 0.375, 0.25, 0.625, 0.25, 0.625, 0.5, 0.375, 0.5, 0.375, 0.5, 0.625, 0.5, 0.625, 0.75, 0.375, 0.75, 0.375, 0.75, 0.625, 0.75, 0.625, 1.0, 0.375, 1.0, 0.125, 0.5, 0.375, 0.5, 0.375, 0.75, 0.125, 0.75, 0.625, 0.5, 0.875, 0.5, 0.875, 0.75, 0.625, 0.75])
me_sandcastlesmalla_lefttowercrenel06_mesh.materials.append(mat_sandcastlesmalla_sandlight)
me_sandcastlesmalla_lefttowercrenel06_mesh.update()
me_sandcastlesmalla_lefttowercrenel07_mesh = bpy.data.meshes.new('SandcastleSmallA_LeftTowerCrenel07_Mesh')
me_sandcastlesmalla_lefttowercrenel07_mesh.from_pydata([(-0.5, -0.5, -0.5), (-0.5, -0.5, 0.5), (-0.5, 0.5, -0.5), (-0.5, 0.5, 0.5), (0.5, -0.5, -0.5), (0.5, -0.5, 0.5), (0.5, 0.5, -0.5), (0.5, 0.5, 0.5)], [], [(0, 1, 3, 2), (2, 3, 7, 6), (6, 7, 5, 4), (4, 5, 1, 0), (2, 6, 4, 0), (7, 3, 1, 5)])
_uv = me_sandcastlesmalla_lefttowercrenel07_mesh.uv_layers.new(name='UVMap')
_uv.uv.foreach_set('vector', [0.375, 0.0, 0.625, 0.0, 0.625, 0.25, 0.375, 0.25, 0.375, 0.25, 0.625, 0.25, 0.625, 0.5, 0.375, 0.5, 0.375, 0.5, 0.625, 0.5, 0.625, 0.75, 0.375, 0.75, 0.375, 0.75, 0.625, 0.75, 0.625, 1.0, 0.375, 1.0, 0.125, 0.5, 0.375, 0.5, 0.375, 0.75, 0.125, 0.75, 0.625, 0.5, 0.875, 0.5, 0.875, 0.75, 0.625, 0.75])
me_sandcastlesmalla_lefttowercrenel07_mesh.materials.append(mat_sandcastlesmalla_sandlight)
me_sandcastlesmalla_lefttowercrenel07_mesh.update()
me_sandcastlesmalla_lefttowercrenel08_mesh = bpy.data.meshes.new('SandcastleSmallA_LeftTowerCrenel08_Mesh')
me_sandcastlesmalla_lefttowercrenel08_mesh.from_pydata([(-0.5, -0.5, -0.5), (-0.5, -0.5, 0.5), (-0.5, 0.5, -0.5), (-0.5, 0.5, 0.5), (0.5, -0.5, -0.5), (0.5, -0.5, 0.5), (0.5, 0.5, -0.5), (0.5, 0.5, 0.5)], [], [(0, 1, 3, 2), (2, 3, 7, 6), (6, 7, 5, 4), (4, 5, 1, 0), (2, 6, 4, 0), (7, 3, 1, 5)])
_uv = me_sandcastlesmalla_lefttowercrenel08_mesh.uv_layers.new(name='UVMap')
_uv.uv.foreach_set('vector', [0.375, 0.0, 0.625, 0.0, 0.625, 0.25, 0.375, 0.25, 0.375, 0.25, 0.625, 0.25, 0.625, 0.5, 0.375, 0.5, 0.375, 0.5, 0.625, 0.5, 0.625, 0.75, 0.375, 0.75, 0.375, 0.75, 0.625, 0.75, 0.625, 1.0, 0.375, 1.0, 0.125, 0.5, 0.375, 0.5, 0.375, 0.75, 0.125, 0.75, 0.625, 0.5, 0.875, 0.5, 0.875, 0.75, 0.625, 0.75])
me_sandcastlesmalla_lefttowercrenel08_mesh.materials.append(mat_sandcastlesmalla_sandlight)
me_sandcastlesmalla_lefttowercrenel08_mesh.update()
me_sandcastlesmalla_lefttowerwindowrecess_mesh = bpy.data.meshes.new('SandcastleSmallA_LeftTowerWindowRecess_Mesh')
me_sandcastlesmalla_lefttowerwindowrecess_mesh.from_pydata([(-0.5, -0.5, -0.5), (-0.5, -0.5, 0.5), (-0.5, 0.5, -0.5), (-0.5, 0.5, 0.5), (0.5, -0.5, -0.5), (0.5, -0.5, 0.5), (0.5, 0.5, -0.5), (0.5, 0.5, 0.5)], [], [(0, 1, 3, 2), (2, 3, 7, 6), (6, 7, 5, 4), (4, 5, 1, 0), (2, 6, 4, 0), (7, 3, 1, 5)])
_uv = me_sandcastlesmalla_lefttowerwindowrecess_mesh.uv_layers.new(name='UVMap')
_uv.uv.foreach_set('vector', [0.375, 0.0, 0.625, 0.0, 0.625, 0.25, 0.375, 0.25, 0.375, 0.25, 0.625, 0.25, 0.625, 0.5, 0.375, 0.5, 0.375, 0.5, 0.625, 0.5, 0.625, 0.75, 0.375, 0.75, 0.375, 0.75, 0.625, 0.75, 0.625, 1.0, 0.375, 1.0, 0.125, 0.5, 0.375, 0.5, 0.375, 0.75, 0.125, 0.75, 0.625, 0.5, 0.875, 0.5, 0.875, 0.75, 0.625, 0.75])
me_sandcastlesmalla_lefttowerwindowrecess_mesh.materials.append(mat_sandcastlesmalla_sanddeep)
me_sandcastlesmalla_lefttowerwindowrecess_mesh.update()
me_sandcastlesmalla_righttowertowerbody_mesh = bpy.data.meshes.new('SandcastleSmallA_RightTowerTowerBody_Mesh')
me_sandcastlesmalla_righttowertowerbody_mesh.from_pydata([(0.0, 0.36, -0.55), (0.0, 0.36, 0.55), (0.2546, 0.2546, -0.55), (0.2546, 0.2546, 0.55), (0.36, 0.0, -0.55), (0.36, 0.0, 0.55), (0.2546, -0.2546, -0.55), (0.2546, -0.2546, 0.55), (0.0, -0.36, -0.55), (0.0, -0.36, 0.55), (-0.2546, -0.2546, -0.55), (-0.2546, -0.2546, 0.55), (-0.36, 0.0, -0.55), (-0.36, 0.0, 0.55), (-0.2546, 0.2546, -0.55), (-0.2546, 0.2546, 0.55)], [], [(0, 1, 3, 2), (2, 3, 5, 4), (4, 5, 7, 6), (6, 7, 9, 8), (8, 9, 11, 10), (10, 11, 13, 12), (3, 1, 15, 13, 11, 9, 7, 5), (12, 13, 15, 14), (14, 15, 1, 0), (0, 2, 4, 6, 8, 10, 12, 14)])
_uv = me_sandcastlesmalla_righttowertowerbody_mesh.uv_layers.new(name='UVMap')
_uv.uv.foreach_set('vector', [1.0, 0.5, 1.0, 1.0, 0.875, 1.0, 0.875, 0.5, 0.875, 0.5, 0.875, 1.0, 0.75, 1.0, 0.75, 0.5, 0.75, 0.5, 0.75, 1.0, 0.625, 1.0, 0.625, 0.5, 0.625, 0.5, 0.625, 1.0, 0.5, 1.0, 0.5, 0.5, 0.5, 0.5, 0.5, 1.0, 0.375, 1.0, 0.375, 0.5, 0.375, 0.5, 0.375, 1.0, 0.25, 1.0, 0.25, 0.5, 0.4197, 0.4197, 0.25, 0.49, 0.08029, 0.4197, 0.01, 0.25, 0.08029, 0.08029, 0.25, 0.01, 0.4197, 0.08029, 0.49, 0.25, 0.25, 0.5, 0.25, 1.0, 0.125, 1.0, 0.125, 0.5, 0.125, 0.5, 0.125, 1.0, 0.0, 1.0, 0.0, 0.5, 0.75, 0.49, 0.9197, 0.4197, 0.99, 0.25, 0.9197, 0.08029, 0.75, 0.01, 0.5803, 0.08029, 0.51, 0.25, 0.5803, 0.4197])
me_sandcastlesmalla_righttowertowerbody_mesh.materials.append(mat_sandcastlesmalla_sandmain)
me_sandcastlesmalla_righttowertowerbody_mesh.update()
me_sandcastlesmalla_righttowerbattlementring_mesh = bpy.data.meshes.new('SandcastleSmallA_RightTowerBattlementRing_Mesh')
me_sandcastlesmalla_righttowerbattlementring_mesh.from_pydata([(0.0, 0.44, -0.07), (0.0, 0.44, 0.07), (0.3111, 0.3111, -0.07), (0.3111, 0.3111, 0.07), (0.44, 0.0, -0.07), (0.44, 0.0, 0.07), (0.3111, -0.3111, -0.07), (0.3111, -0.3111, 0.07), (0.0, -0.44, -0.07), (0.0, -0.44, 0.07), (-0.3111, -0.3111, -0.07), (-0.3111, -0.3111, 0.07), (-0.44, 0.0, -0.07), (-0.44, 0.0, 0.07), (-0.3111, 0.3111, -0.07), (-0.3111, 0.3111, 0.07)], [], [(0, 1, 3, 2), (2, 3, 5, 4), (4, 5, 7, 6), (6, 7, 9, 8), (8, 9, 11, 10), (10, 11, 13, 12), (3, 1, 15, 13, 11, 9, 7, 5), (12, 13, 15, 14), (14, 15, 1, 0), (0, 2, 4, 6, 8, 10, 12, 14)])
_uv = me_sandcastlesmalla_righttowerbattlementring_mesh.uv_layers.new(name='UVMap')
_uv.uv.foreach_set('vector', [1.0, 0.5, 1.0, 1.0, 0.875, 1.0, 0.875, 0.5, 0.875, 0.5, 0.875, 1.0, 0.75, 1.0, 0.75, 0.5, 0.75, 0.5, 0.75, 1.0, 0.625, 1.0, 0.625, 0.5, 0.625, 0.5, 0.625, 1.0, 0.5, 1.0, 0.5, 0.5, 0.5, 0.5, 0.5, 1.0, 0.375, 1.0, 0.375, 0.5, 0.375, 0.5, 0.375, 1.0, 0.25, 1.0, 0.25, 0.5, 0.4197, 0.4197, 0.25, 0.49, 0.08029, 0.4197, 0.01, 0.25, 0.08029, 0.08029, 0.25, 0.01, 0.4197, 0.08029, 0.49, 0.25, 0.25, 0.5, 0.25, 1.0, 0.125, 1.0, 0.125, 0.5, 0.125, 0.5, 0.125, 1.0, 0.0, 1.0, 0.0, 0.5, 0.75, 0.49, 0.9197, 0.4197, 0.99, 0.25, 0.9197, 0.08029, 0.75, 0.01, 0.5803, 0.08029, 0.51, 0.25, 0.5803, 0.4197])
me_sandcastlesmalla_righttowerbattlementring_mesh.materials.append(mat_sandcastlesmalla_sandlight)
me_sandcastlesmalla_righttowerbattlementring_mesh.update()
me_sandcastlesmalla_righttowercrenel01_mesh = bpy.data.meshes.new('SandcastleSmallA_RightTowerCrenel01_Mesh')
me_sandcastlesmalla_righttowercrenel01_mesh.from_pydata([(-0.5, -0.5, -0.5), (-0.5, -0.5, 0.5), (-0.5, 0.5, -0.5), (-0.5, 0.5, 0.5), (0.5, -0.5, -0.5), (0.5, -0.5, 0.5), (0.5, 0.5, -0.5), (0.5, 0.5, 0.5)], [], [(0, 1, 3, 2), (2, 3, 7, 6), (6, 7, 5, 4), (4, 5, 1, 0), (2, 6, 4, 0), (7, 3, 1, 5)])
_uv = me_sandcastlesmalla_righttowercrenel01_mesh.uv_layers.new(name='UVMap')
_uv.uv.foreach_set('vector', [0.375, 0.0, 0.625, 0.0, 0.625, 0.25, 0.375, 0.25, 0.375, 0.25, 0.625, 0.25, 0.625, 0.5, 0.375, 0.5, 0.375, 0.5, 0.625, 0.5, 0.625, 0.75, 0.375, 0.75, 0.375, 0.75, 0.625, 0.75, 0.625, 1.0, 0.375, 1.0, 0.125, 0.5, 0.375, 0.5, 0.375, 0.75, 0.125, 0.75, 0.625, 0.5, 0.875, 0.5, 0.875, 0.75, 0.625, 0.75])
me_sandcastlesmalla_righttowercrenel01_mesh.materials.append(mat_sandcastlesmalla_sandlight)
me_sandcastlesmalla_righttowercrenel01_mesh.update()
me_sandcastlesmalla_righttowercrenel02_mesh = bpy.data.meshes.new('SandcastleSmallA_RightTowerCrenel02_Mesh')
me_sandcastlesmalla_righttowercrenel02_mesh.from_pydata([(-0.5, -0.5, -0.5), (-0.5, -0.5, 0.5), (-0.5, 0.5, -0.5), (-0.5, 0.5, 0.5), (0.5, -0.5, -0.5), (0.5, -0.5, 0.5), (0.5, 0.5, -0.5), (0.5, 0.5, 0.5)], [], [(0, 1, 3, 2), (2, 3, 7, 6), (6, 7, 5, 4), (4, 5, 1, 0), (2, 6, 4, 0), (7, 3, 1, 5)])
_uv = me_sandcastlesmalla_righttowercrenel02_mesh.uv_layers.new(name='UVMap')
_uv.uv.foreach_set('vector', [0.375, 0.0, 0.625, 0.0, 0.625, 0.25, 0.375, 0.25, 0.375, 0.25, 0.625, 0.25, 0.625, 0.5, 0.375, 0.5, 0.375, 0.5, 0.625, 0.5, 0.625, 0.75, 0.375, 0.75, 0.375, 0.75, 0.625, 0.75, 0.625, 1.0, 0.375, 1.0, 0.125, 0.5, 0.375, 0.5, 0.375, 0.75, 0.125, 0.75, 0.625, 0.5, 0.875, 0.5, 0.875, 0.75, 0.625, 0.75])
me_sandcastlesmalla_righttowercrenel02_mesh.materials.append(mat_sandcastlesmalla_sandlight)
me_sandcastlesmalla_righttowercrenel02_mesh.update()
me_sandcastlesmalla_righttowercrenel03_mesh = bpy.data.meshes.new('SandcastleSmallA_RightTowerCrenel03_Mesh')
me_sandcastlesmalla_righttowercrenel03_mesh.from_pydata([(-0.5, -0.5, -0.5), (-0.5, -0.5, 0.5), (-0.5, 0.5, -0.5), (-0.5, 0.5, 0.5), (0.5, -0.5, -0.5), (0.5, -0.5, 0.5), (0.5, 0.5, -0.5), (0.5, 0.5, 0.5)], [], [(0, 1, 3, 2), (2, 3, 7, 6), (6, 7, 5, 4), (4, 5, 1, 0), (2, 6, 4, 0), (7, 3, 1, 5)])
_uv = me_sandcastlesmalla_righttowercrenel03_mesh.uv_layers.new(name='UVMap')
_uv.uv.foreach_set('vector', [0.375, 0.0, 0.625, 0.0, 0.625, 0.25, 0.375, 0.25, 0.375, 0.25, 0.625, 0.25, 0.625, 0.5, 0.375, 0.5, 0.375, 0.5, 0.625, 0.5, 0.625, 0.75, 0.375, 0.75, 0.375, 0.75, 0.625, 0.75, 0.625, 1.0, 0.375, 1.0, 0.125, 0.5, 0.375, 0.5, 0.375, 0.75, 0.125, 0.75, 0.625, 0.5, 0.875, 0.5, 0.875, 0.75, 0.625, 0.75])
me_sandcastlesmalla_righttowercrenel03_mesh.materials.append(mat_sandcastlesmalla_sandlight)
me_sandcastlesmalla_righttowercrenel03_mesh.update()
me_sandcastlesmalla_righttowercrenel04_mesh = bpy.data.meshes.new('SandcastleSmallA_RightTowerCrenel04_Mesh')
me_sandcastlesmalla_righttowercrenel04_mesh.from_pydata([(-0.5, -0.5, -0.5), (-0.5, -0.5, 0.5), (-0.5, 0.5, -0.5), (-0.5, 0.5, 0.5), (0.5, -0.5, -0.5), (0.5, -0.5, 0.5), (0.5, 0.5, -0.5), (0.5, 0.5, 0.5)], [], [(0, 1, 3, 2), (2, 3, 7, 6), (6, 7, 5, 4), (4, 5, 1, 0), (2, 6, 4, 0), (7, 3, 1, 5)])
_uv = me_sandcastlesmalla_righttowercrenel04_mesh.uv_layers.new(name='UVMap')
_uv.uv.foreach_set('vector', [0.375, 0.0, 0.625, 0.0, 0.625, 0.25, 0.375, 0.25, 0.375, 0.25, 0.625, 0.25, 0.625, 0.5, 0.375, 0.5, 0.375, 0.5, 0.625, 0.5, 0.625, 0.75, 0.375, 0.75, 0.375, 0.75, 0.625, 0.75, 0.625, 1.0, 0.375, 1.0, 0.125, 0.5, 0.375, 0.5, 0.375, 0.75, 0.125, 0.75, 0.625, 0.5, 0.875, 0.5, 0.875, 0.75, 0.625, 0.75])
me_sandcastlesmalla_righttowercrenel04_mesh.materials.append(mat_sandcastlesmalla_sandlight)
me_sandcastlesmalla_righttowercrenel04_mesh.update()
me_sandcastlesmalla_righttowercrenel05_mesh = bpy.data.meshes.new('SandcastleSmallA_RightTowerCrenel05_Mesh')
me_sandcastlesmalla_righttowercrenel05_mesh.from_pydata([(-0.5, -0.5, -0.5), (-0.5, -0.5, 0.5), (-0.5, 0.5, -0.5), (-0.5, 0.5, 0.5), (0.5, -0.5, -0.5), (0.5, -0.5, 0.5), (0.5, 0.5, -0.5), (0.5, 0.5, 0.5)], [], [(0, 1, 3, 2), (2, 3, 7, 6), (6, 7, 5, 4), (4, 5, 1, 0), (2, 6, 4, 0), (7, 3, 1, 5)])
_uv = me_sandcastlesmalla_righttowercrenel05_mesh.uv_layers.new(name='UVMap')
_uv.uv.foreach_set('vector', [0.375, 0.0, 0.625, 0.0, 0.625, 0.25, 0.375, 0.25, 0.375, 0.25, 0.625, 0.25, 0.625, 0.5, 0.375, 0.5, 0.375, 0.5, 0.625, 0.5, 0.625, 0.75, 0.375, 0.75, 0.375, 0.75, 0.625, 0.75, 0.625, 1.0, 0.375, 1.0, 0.125, 0.5, 0.375, 0.5, 0.375, 0.75, 0.125, 0.75, 0.625, 0.5, 0.875, 0.5, 0.875, 0.75, 0.625, 0.75])
me_sandcastlesmalla_righttowercrenel05_mesh.materials.append(mat_sandcastlesmalla_sandlight)
me_sandcastlesmalla_righttowercrenel05_mesh.update()
me_sandcastlesmalla_righttowercrenel06_mesh = bpy.data.meshes.new('SandcastleSmallA_RightTowerCrenel06_Mesh')
me_sandcastlesmalla_righttowercrenel06_mesh.from_pydata([(-0.5, -0.5, -0.5), (-0.5, -0.5, 0.5), (-0.5, 0.5, -0.5), (-0.5, 0.5, 0.5), (0.5, -0.5, -0.5), (0.5, -0.5, 0.5), (0.5, 0.5, -0.5), (0.5, 0.5, 0.5)], [], [(0, 1, 3, 2), (2, 3, 7, 6), (6, 7, 5, 4), (4, 5, 1, 0), (2, 6, 4, 0), (7, 3, 1, 5)])
_uv = me_sandcastlesmalla_righttowercrenel06_mesh.uv_layers.new(name='UVMap')
_uv.uv.foreach_set('vector', [0.375, 0.0, 0.625, 0.0, 0.625, 0.25, 0.375, 0.25, 0.375, 0.25, 0.625, 0.25, 0.625, 0.5, 0.375, 0.5, 0.375, 0.5, 0.625, 0.5, 0.625, 0.75, 0.375, 0.75, 0.375, 0.75, 0.625, 0.75, 0.625, 1.0, 0.375, 1.0, 0.125, 0.5, 0.375, 0.5, 0.375, 0.75, 0.125, 0.75, 0.625, 0.5, 0.875, 0.5, 0.875, 0.75, 0.625, 0.75])
me_sandcastlesmalla_righttowercrenel06_mesh.materials.append(mat_sandcastlesmalla_sandlight)
me_sandcastlesmalla_righttowercrenel06_mesh.update()
me_sandcastlesmalla_righttowercrenel07_mesh = bpy.data.meshes.new('SandcastleSmallA_RightTowerCrenel07_Mesh')
me_sandcastlesmalla_righttowercrenel07_mesh.from_pydata([(-0.5, -0.5, -0.5), (-0.5, -0.5, 0.5), (-0.5, 0.5, -0.5), (-0.5, 0.5, 0.5), (0.5, -0.5, -0.5), (0.5, -0.5, 0.5), (0.5, 0.5, -0.5), (0.5, 0.5, 0.5)], [], [(0, 1, 3, 2), (2, 3, 7, 6), (6, 7, 5, 4), (4, 5, 1, 0), (2, 6, 4, 0), (7, 3, 1, 5)])
_uv = me_sandcastlesmalla_righttowercrenel07_mesh.uv_layers.new(name='UVMap')
_uv.uv.foreach_set('vector', [0.375, 0.0, 0.625, 0.0, 0.625, 0.25, 0.375, 0.25, 0.375, 0.25, 0.625, 0.25, 0.625, 0.5, 0.375, 0.5, 0.375, 0.5, 0.625, 0.5, 0.625, 0.75, 0.375, 0.75, 0.375, 0.75, 0.625, 0.75, 0.625, 1.0, 0.375, 1.0, 0.125, 0.5, 0.375, 0.5, 0.375, 0.75, 0.125, 0.75, 0.625, 0.5, 0.875, 0.5, 0.875, 0.75, 0.625, 0.75])
me_sandcastlesmalla_righttowercrenel07_mesh.materials.append(mat_sandcastlesmalla_sandlight)
me_sandcastlesmalla_righttowercrenel07_mesh.update()
me_sandcastlesmalla_righttowercrenel08_mesh = bpy.data.meshes.new('SandcastleSmallA_RightTowerCrenel08_Mesh')
me_sandcastlesmalla_righttowercrenel08_mesh.from_pydata([(-0.5, -0.5, -0.5), (-0.5, -0.5, 0.5), (-0.5, 0.5, -0.5), (-0.5, 0.5, 0.5), (0.5, -0.5, -0.5), (0.5, -0.5, 0.5), (0.5, 0.5, -0.5), (0.5, 0.5, 0.5)], [], [(0, 1, 3, 2), (2, 3, 7, 6), (6, 7, 5, 4), (4, 5, 1, 0), (2, 6, 4, 0), (7, 3, 1, 5)])
_uv = me_sandcastlesmalla_righttowercrenel08_mesh.uv_layers.new(name='UVMap')
_uv.uv.foreach_set('vector', [0.375, 0.0, 0.625, 0.0, 0.625, 0.25, 0.375, 0.25, 0.375, 0.25, 0.625, 0.25, 0.625, 0.5, 0.375, 0.5, 0.375, 0.5, 0.625, 0.5, 0.625, 0.75, 0.375, 0.75, 0.375, 0.75, 0.625, 0.75, 0.625, 1.0, 0.375, 1.0, 0.125, 0.5, 0.375, 0.5, 0.375, 0.75, 0.125, 0.75, 0.625, 0.5, 0.875, 0.5, 0.875, 0.75, 0.625, 0.75])
me_sandcastlesmalla_righttowercrenel08_mesh.materials.append(mat_sandcastlesmalla_sandlight)
me_sandcastlesmalla_righttowercrenel08_mesh.update()
me_sandcastlesmalla_righttowerwindowrecess_mesh = bpy.data.meshes.new('SandcastleSmallA_RightTowerWindowRecess_Mesh')
me_sandcastlesmalla_righttowerwindowrecess_mesh.from_pydata([(-0.5, -0.5, -0.5), (-0.5, -0.5, 0.5), (-0.5, 0.5, -0.5), (-0.5, 0.5, 0.5), (0.5, -0.5, -0.5), (0.5, -0.5, 0.5), (0.5, 0.5, -0.5), (0.5, 0.5, 0.5)], [], [(0, 1, 3, 2), (2, 3, 7, 6), (6, 7, 5, 4), (4, 5, 1, 0), (2, 6, 4, 0), (7, 3, 1, 5)])
_uv = me_sandcastlesmalla_righttowerwindowrecess_mesh.uv_layers.new(name='UVMap')
_uv.uv.foreach_set('vector', [0.375, 0.0, 0.625, 0.0, 0.625, 0.25, 0.375, 0.25, 0.375, 0.25, 0.625, 0.25, 0.625, 0.5, 0.375, 0.5, 0.375, 0.5, 0.625, 0.5, 0.625, 0.75, 0.375, 0.75, 0.375, 0.75, 0.625, 0.75, 0.625, 1.0, 0.375, 1.0, 0.125, 0.5, 0.375, 0.5, 0.375, 0.75, 0.125, 0.75, 0.625, 0.5, 0.875, 0.5, 0.875, 0.75, 0.625, 0.75])
me_sandcastlesmalla_righttowerwindowrecess_mesh.materials.append(mat_sandcastlesmalla_sanddeep)
me_sandcastlesmalla_righttowerwindowrecess_mesh.update()
me_sandcastlesmalla_sandblock05_mesh = bpy.data.meshes.new('SandcastleSmallA_SandBlock05_Mesh')
me_sandcastlesmalla_sandblock05_mesh.from_pydata([(-0.5, -0.5, -0.5), (-0.5, -0.5, 0.5), (-0.5, 0.5, -0.5), (-0.5, 0.5, 0.5), (0.5, -0.5, -0.5), (0.5, -0.5, 0.5), (0.5, 0.5, -0.5), (0.5, 0.5, 0.5)], [], [(0, 1, 3, 2), (2, 3, 7, 6), (6, 7, 5, 4), (4, 5, 1, 0), (2, 6, 4, 0), (7, 3, 1, 5)])
_uv = me_sandcastlesmalla_sandblock05_mesh.uv_layers.new(name='UVMap')
_uv.uv.foreach_set('vector', [0.375, 0.0, 0.625, 0.0, 0.625, 0.25, 0.375, 0.25, 0.375, 0.25, 0.625, 0.25, 0.625, 0.5, 0.375, 0.5, 0.375, 0.5, 0.625, 0.5, 0.625, 0.75, 0.375, 0.75, 0.375, 0.75, 0.625, 0.75, 0.625, 1.0, 0.375, 1.0, 0.125, 0.5, 0.375, 0.5, 0.375, 0.75, 0.125, 0.75, 0.625, 0.5, 0.875, 0.5, 0.875, 0.75, 0.625, 0.75])
me_sandcastlesmalla_sandblock05_mesh.materials.append(mat_sandcastlesmalla_sandlight)
me_sandcastlesmalla_sandblock05_mesh.update()
me_sandcastlesmalla_sandblock06_mesh = bpy.data.meshes.new('SandcastleSmallA_SandBlock06_Mesh')
me_sandcastlesmalla_sandblock06_mesh.from_pydata([(-0.5, -0.5, -0.5), (-0.5, -0.5, 0.5), (-0.5, 0.5, -0.5), (-0.5, 0.5, 0.5), (0.5, -0.5, -0.5), (0.5, -0.5, 0.5), (0.5, 0.5, -0.5), (0.5, 0.5, 0.5)], [], [(0, 1, 3, 2), (2, 3, 7, 6), (6, 7, 5, 4), (4, 5, 1, 0), (2, 6, 4, 0), (7, 3, 1, 5)])
_uv = me_sandcastlesmalla_sandblock06_mesh.uv_layers.new(name='UVMap')
_uv.uv.foreach_set('vector', [0.375, 0.0, 0.625, 0.0, 0.625, 0.25, 0.375, 0.25, 0.375, 0.25, 0.625, 0.25, 0.625, 0.5, 0.375, 0.5, 0.375, 0.5, 0.625, 0.5, 0.625, 0.75, 0.375, 0.75, 0.375, 0.75, 0.625, 0.75, 0.625, 1.0, 0.375, 1.0, 0.125, 0.5, 0.375, 0.5, 0.375, 0.75, 0.125, 0.75, 0.625, 0.5, 0.875, 0.5, 0.875, 0.75, 0.625, 0.75])
me_sandcastlesmalla_sandblock06_mesh.materials.append(mat_sandcastlesmalla_sandlight)
me_sandcastlesmalla_sandblock06_mesh.update()

# ---- objects
ob_sandcastlesmalla_gatehouse = bpy.data.objects.new('SandcastleSmallA_Gatehouse', me_sandcastlesmalla_gatehouse_mesh)
ob_sandcastlesmalla_gatearchrecess = bpy.data.objects.new('SandcastleSmallA_GateArchRecess', me_sandcastlesmalla_gatearchrecess_mesh)
ob_sandcastlesmalla_centraltower = bpy.data.objects.new('SandcastleSmallA_CentralTower', me_sandcastlesmalla_centraltower_mesh)
ob_sandcastlesmalla_centraltowerbattlementbase = bpy.data.objects.new('SandcastleSmallA_CentralTowerBattlementBase', me_sandcastlesmalla_centraltowerbattlementbase_mesh)
ob_sandcastlesmalla_centralcrenel01 = bpy.data.objects.new('SandcastleSmallA_CentralCrenel01', me_sandcastlesmalla_centralcrenel01_mesh)
ob_sandcastlesmalla_centralcrenel02 = bpy.data.objects.new('SandcastleSmallA_CentralCrenel02', me_sandcastlesmalla_centralcrenel02_mesh)
ob_sandcastlesmalla_centralcrenel03 = bpy.data.objects.new('SandcastleSmallA_CentralCrenel03', me_sandcastlesmalla_centralcrenel03_mesh)
ob_sandcastlesmalla_centralcrenel04 = bpy.data.objects.new('SandcastleSmallA_CentralCrenel04', me_sandcastlesmalla_centralcrenel04_mesh)
ob_sandcastlesmalla_centralcrenel05 = bpy.data.objects.new('SandcastleSmallA_CentralCrenel05', me_sandcastlesmalla_centralcrenel05_mesh)
ob_sandcastlesmalla_centralcrenel06 = bpy.data.objects.new('SandcastleSmallA_CentralCrenel06', me_sandcastlesmalla_centralcrenel06_mesh)
ob_sandcastlesmalla_centralcrenel07 = bpy.data.objects.new('SandcastleSmallA_CentralCrenel07', me_sandcastlesmalla_centralcrenel07_mesh)
ob_sandcastlesmalla_centralcrenel08 = bpy.data.objects.new('SandcastleSmallA_CentralCrenel08', me_sandcastlesmalla_centralcrenel08_mesh)
ob_sandcastlesmalla_upperwindowrecess = bpy.data.objects.new('SandcastleSmallA_UpperWindowRecess', me_sandcastlesmalla_upperwindowrecess_mesh)
ob_sandcastlesmalla_coneroof = bpy.data.objects.new('SandcastleSmallA_ConeRoof', me_sandcastlesmalla_coneroof_mesh)
ob_sandcastlesmalla_flagpole = bpy.data.objects.new('SandcastleSmallA_FlagPole', me_sandcastlesmalla_flagpole_mesh)
ob_sandcastlesmalla_flag = bpy.data.objects.new('SandcastleSmallA_Flag', me_sandcastlesmalla_flag_mesh)
ob_sandcastlesmalla_lefttowertowerbody = bpy.data.objects.new('SandcastleSmallA_LeftTowerTowerBody', me_sandcastlesmalla_lefttowertowerbody_mesh)
ob_sandcastlesmalla_lefttowerbattlementring = bpy.data.objects.new('SandcastleSmallA_LeftTowerBattlementRing', me_sandcastlesmalla_lefttowerbattlementring_mesh)
ob_sandcastlesmalla_lefttowercrenel01 = bpy.data.objects.new('SandcastleSmallA_LeftTowerCrenel01', me_sandcastlesmalla_lefttowercrenel01_mesh)
ob_sandcastlesmalla_lefttowercrenel02 = bpy.data.objects.new('SandcastleSmallA_LeftTowerCrenel02', me_sandcastlesmalla_lefttowercrenel02_mesh)
ob_sandcastlesmalla_lefttowercrenel03 = bpy.data.objects.new('SandcastleSmallA_LeftTowerCrenel03', me_sandcastlesmalla_lefttowercrenel03_mesh)
ob_sandcastlesmalla_lefttowercrenel04 = bpy.data.objects.new('SandcastleSmallA_LeftTowerCrenel04', me_sandcastlesmalla_lefttowercrenel04_mesh)
ob_sandcastlesmalla_lefttowercrenel05 = bpy.data.objects.new('SandcastleSmallA_LeftTowerCrenel05', me_sandcastlesmalla_lefttowercrenel05_mesh)
ob_sandcastlesmalla_lefttowercrenel06 = bpy.data.objects.new('SandcastleSmallA_LeftTowerCrenel06', me_sandcastlesmalla_lefttowercrenel06_mesh)
ob_sandcastlesmalla_lefttowercrenel07 = bpy.data.objects.new('SandcastleSmallA_LeftTowerCrenel07', me_sandcastlesmalla_lefttowercrenel07_mesh)
ob_sandcastlesmalla_lefttowercrenel08 = bpy.data.objects.new('SandcastleSmallA_LeftTowerCrenel08', me_sandcastlesmalla_lefttowercrenel08_mesh)
ob_sandcastlesmalla_lefttowerwindowrecess = bpy.data.objects.new('SandcastleSmallA_LeftTowerWindowRecess', me_sandcastlesmalla_lefttowerwindowrecess_mesh)
ob_sandcastlesmalla_righttowertowerbody = bpy.data.objects.new('SandcastleSmallA_RightTowerTowerBody', me_sandcastlesmalla_righttowertowerbody_mesh)
ob_sandcastlesmalla_righttowerbattlementring = bpy.data.objects.new('SandcastleSmallA_RightTowerBattlementRing', me_sandcastlesmalla_righttowerbattlementring_mesh)
ob_sandcastlesmalla_righttowercrenel01 = bpy.data.objects.new('SandcastleSmallA_RightTowerCrenel01', me_sandcastlesmalla_righttowercrenel01_mesh)
ob_sandcastlesmalla_righttowercrenel02 = bpy.data.objects.new('SandcastleSmallA_RightTowerCrenel02', me_sandcastlesmalla_righttowercrenel02_mesh)
ob_sandcastlesmalla_righttowercrenel03 = bpy.data.objects.new('SandcastleSmallA_RightTowerCrenel03', me_sandcastlesmalla_righttowercrenel03_mesh)
ob_sandcastlesmalla_righttowercrenel04 = bpy.data.objects.new('SandcastleSmallA_RightTowerCrenel04', me_sandcastlesmalla_righttowercrenel04_mesh)
ob_sandcastlesmalla_righttowercrenel05 = bpy.data.objects.new('SandcastleSmallA_RightTowerCrenel05', me_sandcastlesmalla_righttowercrenel05_mesh)
ob_sandcastlesmalla_righttowercrenel06 = bpy.data.objects.new('SandcastleSmallA_RightTowerCrenel06', me_sandcastlesmalla_righttowercrenel06_mesh)
ob_sandcastlesmalla_righttowercrenel07 = bpy.data.objects.new('SandcastleSmallA_RightTowerCrenel07', me_sandcastlesmalla_righttowercrenel07_mesh)
ob_sandcastlesmalla_righttowercrenel08 = bpy.data.objects.new('SandcastleSmallA_RightTowerCrenel08', me_sandcastlesmalla_righttowercrenel08_mesh)
ob_sandcastlesmalla_righttowerwindowrecess = bpy.data.objects.new('SandcastleSmallA_RightTowerWindowRecess', me_sandcastlesmalla_righttowerwindowrecess_mesh)
ob_sandcastlesmalla_sandblock05 = bpy.data.objects.new('SandcastleSmallA_SandBlock05', me_sandcastlesmalla_sandblock05_mesh)
ob_sandcastlesmalla_sandblock06 = bpy.data.objects.new('SandcastleSmallA_SandBlock06', me_sandcastlesmalla_sandblock06_mesh)

# ---- transforms, parenting, visibility, modifiers, constraints
ob_sandcastlesmalla_gatehouse.location = (0.0, 0.0, 0.59)
ob_sandcastlesmalla_gatehouse.scale = (1.55, 0.95, 1.18)
ob_sandcastlesmalla_gatearchrecess.location = (0.0, -0.36, 0.31)
ob_sandcastlesmalla_gatearchrecess.scale = (0.44, 0.24, 0.62)
ob_sandcastlesmalla_centraltower.location = (4.814e-06, 0.0186, 1.436)
ob_sandcastlesmalla_centraltower.scale = (0.8102, 0.8102, 0.8102)
ob_sandcastlesmalla_centraltowerbattlementbase.location = (4.814e-06, 0.0186, 1.906)
ob_sandcastlesmalla_centraltowerbattlementbase.scale = (0.8102, 0.8102, 0.8102)
ob_sandcastlesmalla_centralcrenel01.location = (0.3889, 0.0186, 2.011)
ob_sandcastlesmalla_centralcrenel01.scale = (0.1296, 0.09723, 0.1296)
ob_sandcastlesmalla_centralcrenel02.location = (0.275, 0.2936, 2.011)
ob_sandcastlesmalla_centralcrenel02.scale = (0.1296, 0.09723, 0.1296)
ob_sandcastlesmalla_centralcrenel03.location = (4.814e-06, 0.4075, 2.011)
ob_sandcastlesmalla_centralcrenel03.scale = (0.1296, 0.09723, 0.1296)
ob_sandcastlesmalla_centralcrenel04.location = (-0.275, 0.2936, 2.011)
ob_sandcastlesmalla_centralcrenel04.scale = (0.1296, 0.09723, 0.1296)
ob_sandcastlesmalla_centralcrenel05.location = (-0.3889, 0.0186, 2.011)
ob_sandcastlesmalla_centralcrenel05.scale = (0.1296, 0.09723, 0.1296)
ob_sandcastlesmalla_centralcrenel06.location = (-0.275, -0.2564, 2.011)
ob_sandcastlesmalla_centralcrenel06.scale = (0.1296, 0.09723, 0.1296)
ob_sandcastlesmalla_centralcrenel07.location = (4.814e-06, -0.3703, 2.011)
ob_sandcastlesmalla_centralcrenel07.scale = (0.1296, 0.09723, 0.1296)
ob_sandcastlesmalla_centralcrenel08.location = (0.275, -0.2564, 2.011)
ob_sandcastlesmalla_centralcrenel08.scale = (0.1296, 0.09723, 0.1296)
ob_sandcastlesmalla_upperwindowrecess.location = (4.814e-06, -0.3298, 1.588)
ob_sandcastlesmalla_upperwindowrecess.scale = (0.1296, 0.08102, 0.2755)
ob_sandcastlesmalla_coneroof.location = (4.814e-06, 0.0186, 2.207)
ob_sandcastlesmalla_coneroof.scale = (0.5962, 0.5962, 0.5962)
ob_sandcastlesmalla_flagpole.location = (4.814e-06, 0.0186, 2.549)
ob_sandcastlesmalla_flagpole.scale = (0.5962, 0.5962, 0.5962)
ob_sandcastlesmalla_flag.location = (0.0002926, 0.02739, 2.574)
ob_sandcastlesmalla_flag.scale = (0.8102, 0.8102, 0.8102)
ob_sandcastlesmalla_lefttowertowerbody.location = (-1.05, -0.02, 0.55)
ob_sandcastlesmalla_lefttowerbattlementring.location = (-1.05, -0.02, 1.12)
ob_sandcastlesmalla_lefttowercrenel01.location = (-0.72, -0.02, 1.24)
ob_sandcastlesmalla_lefttowercrenel01.scale = (0.16, 0.12, 0.16)
ob_sandcastlesmalla_lefttowercrenel02.location = (-0.8167, 0.2133, 1.24)
ob_sandcastlesmalla_lefttowercrenel02.scale = (0.16, 0.12, 0.16)
ob_sandcastlesmalla_lefttowercrenel03.location = (-1.05, 0.31, 1.24)
ob_sandcastlesmalla_lefttowercrenel03.scale = (0.16, 0.12, 0.16)
ob_sandcastlesmalla_lefttowercrenel04.location = (-1.283, 0.2133, 1.24)
ob_sandcastlesmalla_lefttowercrenel04.scale = (0.16, 0.12, 0.16)
ob_sandcastlesmalla_lefttowercrenel05.location = (-1.38, -0.02, 1.24)
ob_sandcastlesmalla_lefttowercrenel05.scale = (0.16, 0.12, 0.16)
ob_sandcastlesmalla_lefttowercrenel06.location = (-1.283, -0.2533, 1.24)
ob_sandcastlesmalla_lefttowercrenel06.scale = (0.16, 0.12, 0.16)
ob_sandcastlesmalla_lefttowercrenel07.location = (-1.05, -0.35, 1.24)
ob_sandcastlesmalla_lefttowercrenel07.scale = (0.16, 0.12, 0.16)
ob_sandcastlesmalla_lefttowercrenel08.location = (-0.8167, -0.2533, 1.24)
ob_sandcastlesmalla_lefttowercrenel08.scale = (0.16, 0.12, 0.16)
ob_sandcastlesmalla_lefttowerwindowrecess.location = (-1.05, -0.3333, 0.45)
ob_sandcastlesmalla_lefttowerwindowrecess.scale = (0.16, 0.1, 0.28)
ob_sandcastlesmalla_righttowertowerbody.location = (1.05, -0.02, 0.55)
ob_sandcastlesmalla_righttowerbattlementring.location = (1.05, -0.02, 1.12)
ob_sandcastlesmalla_righttowercrenel01.location = (1.38, -0.02, 1.24)
ob_sandcastlesmalla_righttowercrenel01.scale = (0.16, 0.12, 0.16)
ob_sandcastlesmalla_righttowercrenel02.location = (1.283, 0.2133, 1.24)
ob_sandcastlesmalla_righttowercrenel02.scale = (0.16, 0.12, 0.16)
ob_sandcastlesmalla_righttowercrenel03.location = (1.05, 0.31, 1.24)
ob_sandcastlesmalla_righttowercrenel03.scale = (0.16, 0.12, 0.16)
ob_sandcastlesmalla_righttowercrenel04.location = (0.8167, 0.2133, 1.24)
ob_sandcastlesmalla_righttowercrenel04.scale = (0.16, 0.12, 0.16)
ob_sandcastlesmalla_righttowercrenel05.location = (0.72, -0.02, 1.24)
ob_sandcastlesmalla_righttowercrenel05.scale = (0.16, 0.12, 0.16)
ob_sandcastlesmalla_righttowercrenel06.location = (0.8167, -0.2533, 1.24)
ob_sandcastlesmalla_righttowercrenel06.scale = (0.16, 0.12, 0.16)
ob_sandcastlesmalla_righttowercrenel07.location = (1.05, -0.35, 1.24)
ob_sandcastlesmalla_righttowercrenel07.scale = (0.16, 0.12, 0.16)
ob_sandcastlesmalla_righttowercrenel08.location = (1.283, -0.2533, 1.24)
ob_sandcastlesmalla_righttowercrenel08.scale = (0.16, 0.12, 0.16)
ob_sandcastlesmalla_righttowerwindowrecess.location = (1.05, -0.3333, 0.45)
ob_sandcastlesmalla_righttowerwindowrecess.scale = (0.16, 0.1, 0.28)
ob_sandcastlesmalla_sandblock05.location = (-1.02, -0.14, 0.34)
ob_sandcastlesmalla_sandblock05.scale = (0.16, 0.06, 0.1)
ob_sandcastlesmalla_sandblock06.location = (1.02, -0.1, 0.34)
ob_sandcastlesmalla_sandblock06.scale = (0.16, 0.06, 0.1)

# ---- collection membership
col_collection.objects.link(ob_sandcastlesmalla_gatehouse)
col_collection.objects.link(ob_sandcastlesmalla_gatearchrecess)
col_collection.objects.link(ob_sandcastlesmalla_centraltower)
col_collection.objects.link(ob_sandcastlesmalla_centraltowerbattlementbase)
col_collection.objects.link(ob_sandcastlesmalla_centralcrenel01)
col_collection.objects.link(ob_sandcastlesmalla_centralcrenel02)
col_collection.objects.link(ob_sandcastlesmalla_centralcrenel03)
col_collection.objects.link(ob_sandcastlesmalla_centralcrenel04)
col_collection.objects.link(ob_sandcastlesmalla_centralcrenel05)
col_collection.objects.link(ob_sandcastlesmalla_centralcrenel06)
col_collection.objects.link(ob_sandcastlesmalla_centralcrenel07)
col_collection.objects.link(ob_sandcastlesmalla_centralcrenel08)
col_collection.objects.link(ob_sandcastlesmalla_upperwindowrecess)
col_collection.objects.link(ob_sandcastlesmalla_coneroof)
col_collection.objects.link(ob_sandcastlesmalla_flagpole)
col_collection.objects.link(ob_sandcastlesmalla_flag)
col_collection.objects.link(ob_sandcastlesmalla_lefttowertowerbody)
col_collection.objects.link(ob_sandcastlesmalla_lefttowerbattlementring)
col_collection.objects.link(ob_sandcastlesmalla_lefttowercrenel01)
col_collection.objects.link(ob_sandcastlesmalla_lefttowercrenel02)
col_collection.objects.link(ob_sandcastlesmalla_lefttowercrenel03)
col_collection.objects.link(ob_sandcastlesmalla_lefttowercrenel04)
col_collection.objects.link(ob_sandcastlesmalla_lefttowercrenel05)
col_collection.objects.link(ob_sandcastlesmalla_lefttowercrenel06)
col_collection.objects.link(ob_sandcastlesmalla_lefttowercrenel07)
col_collection.objects.link(ob_sandcastlesmalla_lefttowercrenel08)
col_collection.objects.link(ob_sandcastlesmalla_lefttowerwindowrecess)
col_collection.objects.link(ob_sandcastlesmalla_righttowertowerbody)
col_collection.objects.link(ob_sandcastlesmalla_righttowerbattlementring)
col_collection.objects.link(ob_sandcastlesmalla_righttowercrenel01)
col_collection.objects.link(ob_sandcastlesmalla_righttowercrenel02)
col_collection.objects.link(ob_sandcastlesmalla_righttowercrenel03)
col_collection.objects.link(ob_sandcastlesmalla_righttowercrenel04)
col_collection.objects.link(ob_sandcastlesmalla_righttowercrenel05)
col_collection.objects.link(ob_sandcastlesmalla_righttowercrenel06)
col_collection.objects.link(ob_sandcastlesmalla_righttowercrenel07)
col_collection.objects.link(ob_sandcastlesmalla_righttowercrenel08)
col_collection.objects.link(ob_sandcastlesmalla_righttowerwindowrecess)
col_collection.objects.link(ob_sandcastlesmalla_sandblock05)
col_collection.objects.link(ob_sandcastlesmalla_sandblock06)

# ---- scene / render settings (as saved in the file)
scene.frame_start = 1; scene.frame_end = 250; scene.frame_set(1)
scene.render.engine = 'BLENDER_EEVEE_NEXT'
scene.render.bake_bias = 0.0
scene.render.bake_samples = 0
scene.cycles.sampling_pattern = 'TABULATED_SOBOL'
scene.eevee.use_volume_custom_range = False
bpy.context.view_layer.update()

# ---- added for rendering (the .blend has no active camera and no usable light): camera, sun
cam_auto = bpy.data.cameras.new('AutoCamera')
cam_auto.lens = 50.0
cam_auto.sensor_width = 36.0
cam_auto.clip_end = 1000.0
ob_auto_camera = bpy.data.objects.new('AutoCamera', cam_auto)
scene.collection.objects.link(ob_auto_camera)
ob_auto_camera.location = (3.85206, -4.60387, 4.44281)
ob_auto_camera.rotation_euler = (1.09748, -7.21219e-08, 0.694738)
scene.camera = ob_auto_camera
light_auto_sun = bpy.data.lights.new('AutoSun', 'SUN')
light_auto_sun.energy = 3.0
light_auto_sun.angle = 0.0523599
ob_auto_sun = bpy.data.objects.new('AutoSun', light_auto_sun)
scene.collection.objects.link(ob_auto_sun)
ob_auto_sun.rotation_euler = (0.872665, 0.174533, 0.523599)
bpy.context.view_layer.update()
